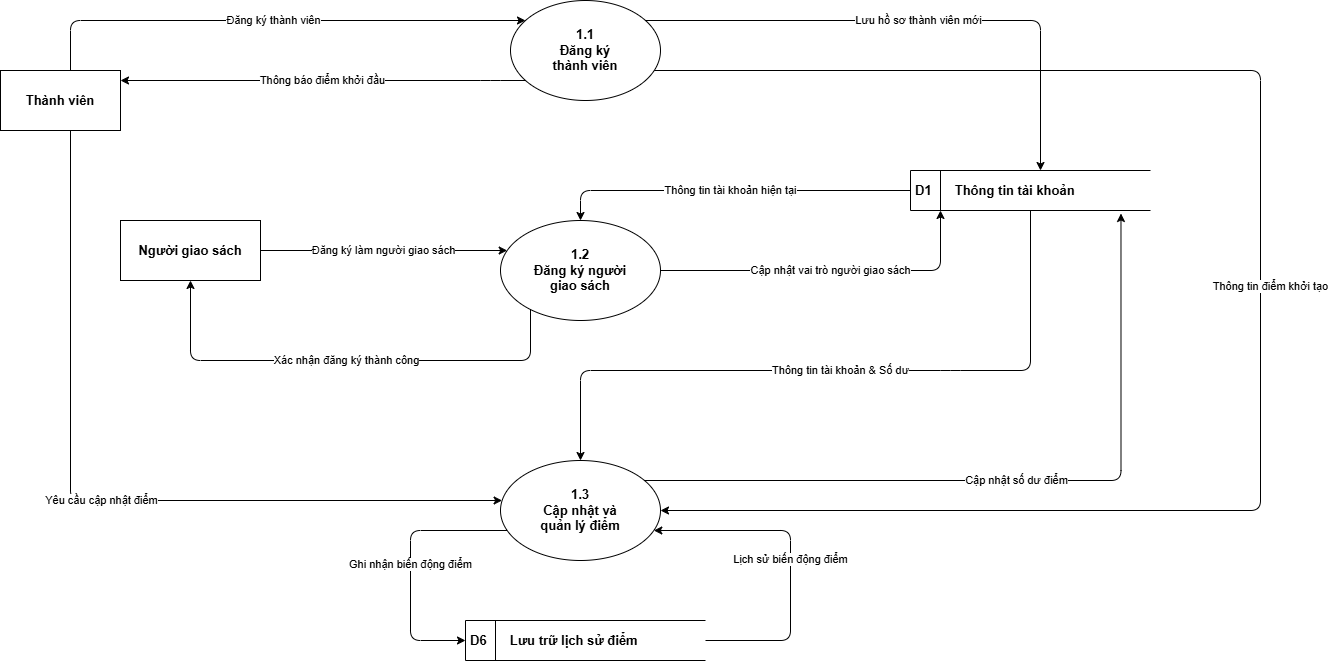

The diagram above was exported from draw.io. Its source (the exported page's mxGraphModel, read from the mxfile embedded in the PNG):
<mxGraphModel dx="2721" dy="1149" grid="1" gridSize="10" guides="1" tooltips="1" connect="1" arrows="1" fold="1" page="1" pageScale="1" pageWidth="827" pageHeight="1169" math="0" shadow="0">
  <root>
    <mxCell id="0" />
    <mxCell id="1" parent="0" />
    <mxCell id="tv" parent="1" style="rounded=0;whiteSpace=wrap;html=1;fillColor=#ffffff;strokeColor=#000000;fontStyle=1;fontSize=13;fontFamily=Helvetica;" value="Thành viên" vertex="1">
      <mxGeometry height="60" width="120" x="-190" y="130" as="geometry" />
    </mxCell>
    <mxCell id="ngs" parent="1" style="rounded=0;whiteSpace=wrap;html=1;fillColor=#ffffff;strokeColor=#000000;fontStyle=1;fontSize=13;fontFamily=Helvetica;" value="Người giao sách" vertex="1">
      <mxGeometry height="60" width="140" x="-70" y="280" as="geometry" />
    </mxCell>
    <mxCell id="p1_1" parent="1" style="ellipse;whiteSpace=wrap;html=1;fillColor=#ffffff;strokeColor=#000000;fontSize=13;fontStyle=1;fontFamily=Helvetica;" value="1.1&#10;Đăng ký&#10;thành viên" vertex="1">
      <mxGeometry height="100" width="150" x="320" y="60" as="geometry" />
    </mxCell>
    <mxCell id="p1_2" parent="1" style="ellipse;whiteSpace=wrap;html=1;fillColor=#ffffff;strokeColor=#000000;fontSize=13;fontStyle=1;fontFamily=Helvetica;" value="1.2&#10;Đăng ký người&#10;giao sách" vertex="1">
      <mxGeometry height="100" width="160" x="310" y="280" as="geometry" />
    </mxCell>
    <mxCell id="p1_3" parent="1" style="ellipse;whiteSpace=wrap;html=1;fillColor=#ffffff;strokeColor=#000000;fontSize=13;fontStyle=1;fontFamily=Helvetica;" value="1.3&#10;Cập nhật và&#10;quản lý điểm" vertex="1">
      <mxGeometry height="100" width="160" x="310" y="520" as="geometry" />
    </mxCell>
    <mxCell id="d1" parent="1" style="html=1;dashed=0;whiteSpace=wrap;shape=mxgraph.dfd.dataStoreID;align=left;spacingLeft=3;points=[[0,0],[0.5,0],[1,0],[0,0.5],[1,0.5],[0,1],[0.5,1],[1,1]];fontSize=13;fontStyle=1;fontFamily=Helvetica;" value="D1 &lt;span style=&quot;white-space: pre;&quot;&gt;&#09;&lt;/span&gt;&amp;nbsp;&amp;nbsp;&amp;nbsp;Thông tin tài khoản" vertex="1">
      <mxGeometry height="40" width="240" x="720" y="230" as="geometry" />
    </mxCell>
    <mxCell id="d6" parent="1" style="html=1;dashed=0;whiteSpace=wrap;shape=mxgraph.dfd.dataStoreID;align=left;spacingLeft=3;points=[[0,0],[0.5,0],[1,0],[0,0.5],[1,0.5],[0,1],[0.5,1],[1,1]];fontSize=13;fontStyle=1;fontFamily=Helvetica;" value="D6&lt;span style=&quot;white-space: pre;&quot;&gt;&#09;&lt;/span&gt;&amp;nbsp; &amp;nbsp;Lưu trữ lịch sử điểm" vertex="1">
      <mxGeometry height="40" width="240" x="275" y="680" as="geometry" />
    </mxCell>
    <mxCell id="f1" edge="1" parent="1" source="tv" style="edgeStyle=orthogonalEdgeStyle;rounded=1;html=1;fontSize=11;fontFamily=Helvetica;" target="p1_1" value="Đăng ký thành viên">
      <mxGeometry relative="1" as="geometry">
        <Array as="points">
          <mxPoint x="-120" y="80" />
        </Array>
      </mxGeometry>
    </mxCell>
    <mxCell id="f2" edge="1" parent="1" source="p1_1" style="edgeStyle=orthogonalEdgeStyle;rounded=1;html=1;fontSize=11;fontFamily=Helvetica;" target="tv" value="Thông báo điểm khởi đầu">
      <mxGeometry relative="1" as="geometry">
        <Array as="points">
          <mxPoint x="300" y="140" />
          <mxPoint x="300" y="140" />
        </Array>
      </mxGeometry>
    </mxCell>
    <mxCell id="f3" edge="1" parent="1" source="ngs" style="edgeStyle=orthogonalEdgeStyle;rounded=1;html=1;fontSize=11;fontFamily=Helvetica;" target="p1_2" value="Đăng ký làm người giao sách">
      <mxGeometry relative="1" as="geometry">
        <Array as="points">
          <mxPoint x="150" y="310" />
          <mxPoint x="150" y="310" />
        </Array>
      </mxGeometry>
    </mxCell>
    <mxCell id="f4" edge="1" parent="1" source="p1_2" style="edgeStyle=orthogonalEdgeStyle;rounded=1;html=1;fontSize=11;fontFamily=Helvetica;" target="ngs" value="Xác nhận đăng ký thành công">
      <mxGeometry relative="1" as="geometry">
        <Array as="points">
          <mxPoint x="340" y="420" />
          <mxPoint y="420" />
        </Array>
      </mxGeometry>
    </mxCell>
    <mxCell id="f5" edge="1" parent="1" source="p1_1" style="edgeStyle=orthogonalEdgeStyle;rounded=1;html=1;fontSize=11;fontFamily=Helvetica;" target="d1" value="Lưu hồ sơ thành viên mới">
      <mxGeometry relative="1" as="geometry">
        <Array as="points">
          <mxPoint x="850" y="80" />
        </Array>
      </mxGeometry>
    </mxCell>
    <mxCell id="f6" edge="1" parent="1" source="d1" style="edgeStyle=orthogonalEdgeStyle;rounded=1;html=1;fontSize=11;fontFamily=Helvetica;" target="p1_2" value="Thông tin tài khoản hiện tại">
      <mxGeometry relative="1" as="geometry">
        <Array as="points">
          <mxPoint x="390" y="250" />
        </Array>
      </mxGeometry>
    </mxCell>
    <mxCell id="f7" edge="1" parent="1" source="p1_2" style="edgeStyle=orthogonalEdgeStyle;rounded=1;html=1;fontSize=11;fontFamily=Helvetica;" target="d1" value="Cập nhật vai trò người giao sách">
      <mxGeometry relative="1" as="geometry">
        <Array as="points">
          <mxPoint x="750" y="330" />
        </Array>
      </mxGeometry>
    </mxCell>
    <mxCell id="f8" edge="1" parent="1" source="tv" style="edgeStyle=orthogonalEdgeStyle;rounded=1;html=1;fontSize=11;fontFamily=Helvetica;" target="p1_3" value="Yêu cầu cập nhật điểm">
      <mxGeometry relative="1" as="geometry">
        <Array as="points">
          <mxPoint x="-120" y="560" />
        </Array>
      </mxGeometry>
    </mxCell>
    <mxCell id="f9" edge="1" parent="1" source="d1" style="edgeStyle=orthogonalEdgeStyle;rounded=1;html=1;fontSize=11;fontFamily=Helvetica;exitX=0.5;exitY=1;exitDx=0;exitDy=0;" target="p1_3" value="Thông tin tài khoản &amp;amp; Số dư">
      <mxGeometry relative="1" as="geometry">
        <Array as="points">
          <mxPoint x="760" y="430" />
          <mxPoint x="490" y="430" />
        </Array>
      </mxGeometry>
    </mxCell>
    <mxCell id="f10" edge="1" parent="1" source="p1_3" style="edgeStyle=orthogonalEdgeStyle;rounded=1;html=1;fontSize=11;fontFamily=Helvetica;entryX=0.877;entryY=1.075;entryDx=0;entryDy=0;entryPerimeter=0;" target="d1" value="Cập nhật số dư điểm">
      <mxGeometry relative="1" as="geometry">
        <Array as="points">
          <mxPoint x="931" y="540" />
        </Array>
      </mxGeometry>
    </mxCell>
    <mxCell id="f11" edge="1" parent="1" source="p1_3" style="edgeStyle=orthogonalEdgeStyle;rounded=1;html=1;fontSize=11;fontFamily=Helvetica;" target="d6" value="Ghi nhận biến động điểm">
      <mxGeometry relative="1" as="geometry">
        <Array as="points">
          <mxPoint x="220" y="590" />
          <mxPoint x="220" y="700" />
        </Array>
      </mxGeometry>
    </mxCell>
    <mxCell id="f12" edge="1" parent="1" source="d6" style="edgeStyle=orthogonalEdgeStyle;rounded=1;html=1;fontSize=11;fontFamily=Helvetica;" target="p1_3" value="Lịch sử biến động điểm">
      <mxGeometry relative="1" as="geometry">
        <Array as="points">
          <mxPoint x="600" y="700" />
          <mxPoint x="600" y="590" />
        </Array>
      </mxGeometry>
    </mxCell>
    <mxCell id="f13" edge="1" parent="1" source="p1_1" style="edgeStyle=orthogonalEdgeStyle;rounded=1;html=1;fontSize=11;fontFamily=Helvetica;" target="p1_3" value="Thông tin điểm khởi tạo">
      <mxGeometry relative="1" x="-0.0008" y="10" as="geometry">
        <mxPoint as="offset" />
        <Array as="points">
          <mxPoint x="1070" y="130" />
          <mxPoint x="1070" y="570" />
        </Array>
      </mxGeometry>
    </mxCell>
  </root>
</mxGraphModel>